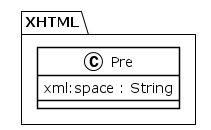

The diagram above was rendered by PlantUML. Its source (embedded in the PNG):
@startuml
!theme plain
package XHTML {
class Pre {
	 xml:space : String
}
}
@enduml